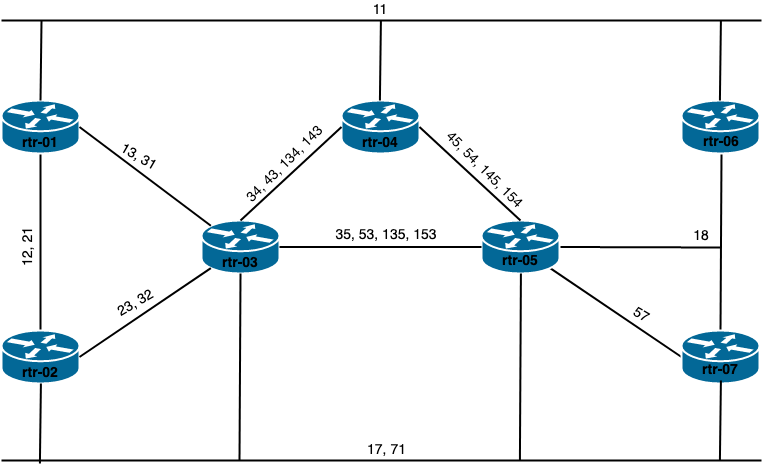

The diagram above was exported from draw.io. Its source (the exported page's mxGraphModel, read from the mxfile embedded in the PNG):
<mxGraphModel dx="1678" dy="871" grid="1" gridSize="10" guides="1" tooltips="1" connect="1" arrows="1" fold="1" page="1" pageScale="1" pageWidth="1100" pageHeight="850" background="#ffffff" math="0" shadow="0">
  <root>
    <mxCell id="0" />
    <mxCell id="1" parent="0" />
    <mxCell id="1c7a67bf8fd3230f-50" style="edgeStyle=none;html=1;labelBackgroundColor=none;startFill=0;endArrow=none;endFill=0;strokeWidth=2;fontFamily=Verdana;fontSize=12;entryX=0.5;entryY=0;entryDx=0;entryDy=0;entryPerimeter=0;" parent="1" target="IEEUZ8VBqOsNEG2i-12x-5" edge="1">
      <mxGeometry relative="1" as="geometry">
        <mxPoint x="800" y="372.995217391304" as="sourcePoint" />
        <mxPoint x="800" y="540" as="targetPoint" />
      </mxGeometry>
    </mxCell>
    <mxCell id="1c7a67bf8fd3230f-51" style="edgeStyle=none;html=1;labelBackgroundColor=none;startFill=0;endArrow=none;endFill=0;strokeWidth=2;fontFamily=Verdana;fontSize=12;exitX=0.5;exitY=1;exitDx=0;exitDy=0;exitPerimeter=0;entryX=0.5;entryY=0;entryDx=0;entryDy=0;entryPerimeter=0;" parent="1" source="1c7a67bf8fd3230f-46" target="IEEUZ8VBqOsNEG2i-12x-1" edge="1">
      <mxGeometry relative="1" as="geometry">
        <mxPoint x="126.75130434782602" y="392" as="sourcePoint" />
        <mxPoint x="158.00031620553352" y="459" as="targetPoint" />
      </mxGeometry>
    </mxCell>
    <mxCell id="1c7a67bf8fd3230f-46" value="" style="shape=mxgraph.cisco.routers.router;html=1;dashed=0;fillColor=#036897;strokeColor=#ffffff;strokeWidth=2;verticalLabelPosition=bottom;verticalAlign=top;rounded=0;shadow=0;comic=0;fontFamily=Verdana;fontSize=12;" parent="1" vertex="1">
      <mxGeometry x="80" y="320" width="78" height="53" as="geometry" />
    </mxCell>
    <mxCell id="1c7a67bf8fd3230f-54" style="edgeStyle=none;html=1;labelBackgroundColor=none;startFill=0;endArrow=none;endFill=0;strokeWidth=2;fontFamily=Verdana;fontSize=12;entryX=1;entryY=0.5;entryDx=0;entryDy=0;entryPerimeter=0;" parent="1" target="IEEUZ8VBqOsNEG2i-12x-3" edge="1">
      <mxGeometry relative="1" as="geometry">
        <mxPoint x="800" y="467" as="sourcePoint" />
        <mxPoint x="838.0006050228515" y="487.0355593610507" as="targetPoint" />
      </mxGeometry>
    </mxCell>
    <mxCell id="1c7a67bf8fd3230f-52" style="edgeStyle=none;html=1;labelBackgroundColor=none;startFill=0;endArrow=none;endFill=0;strokeWidth=2;fontFamily=Verdana;fontSize=12;exitX=0.88;exitY=0.9;exitDx=0;exitDy=0;exitPerimeter=0;entryX=0;entryY=0.5;entryDx=0;entryDy=0;entryPerimeter=0;" parent="1" source="IEEUZ8VBqOsNEG2i-12x-3" target="IEEUZ8VBqOsNEG2i-12x-5" edge="1">
      <mxGeometry relative="1" as="geometry">
        <mxPoint x="620.0000000000005" y="667.222760759556" as="sourcePoint" />
        <mxPoint x="697.7422949023658" y="710.5247421201439" as="targetPoint" />
      </mxGeometry>
    </mxCell>
    <mxCell id="IEEUZ8VBqOsNEG2i-12x-1" value="" style="shape=mxgraph.cisco.routers.router;html=1;dashed=0;fillColor=#036897;strokeColor=#ffffff;strokeWidth=2;verticalLabelPosition=bottom;verticalAlign=top;rounded=0;shadow=0;comic=0;fontFamily=Verdana;fontSize=12;" vertex="1" parent="1">
      <mxGeometry x="80" y="550" width="78" height="53" as="geometry" />
    </mxCell>
    <mxCell id="IEEUZ8VBqOsNEG2i-12x-2" value="" style="shape=mxgraph.cisco.routers.router;html=1;dashed=0;fillColor=#036897;strokeColor=#ffffff;strokeWidth=2;verticalLabelPosition=bottom;verticalAlign=top;rounded=0;shadow=0;comic=0;fontFamily=Verdana;fontSize=12;" vertex="1" parent="1">
      <mxGeometry x="280" y="440" width="78" height="53" as="geometry" />
    </mxCell>
    <mxCell id="IEEUZ8VBqOsNEG2i-12x-3" value="" style="shape=mxgraph.cisco.routers.router;html=1;dashed=0;fillColor=#036897;strokeColor=#ffffff;strokeWidth=2;verticalLabelPosition=bottom;verticalAlign=top;rounded=0;shadow=0;comic=0;fontFamily=Verdana;fontSize=12;" vertex="1" parent="1">
      <mxGeometry x="560" y="440" width="78" height="53" as="geometry" />
    </mxCell>
    <mxCell id="IEEUZ8VBqOsNEG2i-12x-4" value="" style="shape=mxgraph.cisco.routers.router;html=1;dashed=0;fillColor=#036897;strokeColor=#ffffff;strokeWidth=2;verticalLabelPosition=bottom;verticalAlign=top;rounded=0;shadow=0;comic=0;fontFamily=Verdana;fontSize=12;" vertex="1" parent="1">
      <mxGeometry x="420" y="320" width="78" height="53" as="geometry" />
    </mxCell>
    <mxCell id="IEEUZ8VBqOsNEG2i-12x-5" value="" style="shape=mxgraph.cisco.routers.router;html=1;dashed=0;fillColor=#036897;strokeColor=#ffffff;strokeWidth=2;verticalLabelPosition=bottom;verticalAlign=top;rounded=0;shadow=0;comic=0;fontFamily=Verdana;fontSize=12;" vertex="1" parent="1">
      <mxGeometry x="760" y="550" width="78" height="53" as="geometry" />
    </mxCell>
    <mxCell id="IEEUZ8VBqOsNEG2i-12x-6" value="" style="shape=mxgraph.cisco.routers.router;html=1;dashed=0;fillColor=#036897;strokeColor=#ffffff;strokeWidth=2;verticalLabelPosition=bottom;verticalAlign=top;rounded=0;shadow=0;comic=0;fontFamily=Verdana;fontSize=12;" vertex="1" parent="1">
      <mxGeometry x="760" y="320" width="78" height="53" as="geometry" />
    </mxCell>
    <mxCell id="IEEUZ8VBqOsNEG2i-12x-7" style="edgeStyle=none;html=1;labelBackgroundColor=none;startFill=0;endArrow=none;endFill=0;strokeWidth=2;fontFamily=Verdana;fontSize=12;exitX=1;exitY=0.5;exitDx=0;exitDy=0;exitPerimeter=0;entryX=0.12;entryY=0.1;entryDx=0;entryDy=0;entryPerimeter=0;" edge="1" parent="1" source="1c7a67bf8fd3230f-46" target="IEEUZ8VBqOsNEG2i-12x-2">
      <mxGeometry relative="1" as="geometry">
        <mxPoint x="129" y="383.0000000000002" as="sourcePoint" />
        <mxPoint x="129" y="560" as="targetPoint" />
      </mxGeometry>
    </mxCell>
    <mxCell id="IEEUZ8VBqOsNEG2i-12x-8" style="edgeStyle=none;html=1;labelBackgroundColor=none;startFill=0;endArrow=none;endFill=0;strokeWidth=2;fontFamily=Verdana;fontSize=12;exitX=1;exitY=0.5;exitDx=0;exitDy=0;exitPerimeter=0;entryX=0.12;entryY=0.9;entryDx=0;entryDy=0;entryPerimeter=0;" edge="1" parent="1" source="IEEUZ8VBqOsNEG2i-12x-1" target="IEEUZ8VBqOsNEG2i-12x-2">
      <mxGeometry relative="1" as="geometry">
        <mxPoint x="168" y="356.5" as="sourcePoint" />
        <mxPoint x="290" y="476.5" as="targetPoint" />
      </mxGeometry>
    </mxCell>
    <mxCell id="IEEUZ8VBqOsNEG2i-12x-9" style="edgeStyle=none;html=1;labelBackgroundColor=none;startFill=0;endArrow=none;endFill=0;strokeWidth=2;fontFamily=Verdana;fontSize=12;entryX=0;entryY=0.5;entryDx=0;entryDy=0;entryPerimeter=0;exitX=1;exitY=0.5;exitDx=0;exitDy=0;exitPerimeter=0;" edge="1" parent="1" source="IEEUZ8VBqOsNEG2i-12x-2" target="IEEUZ8VBqOsNEG2i-12x-3">
      <mxGeometry relative="1" as="geometry">
        <mxPoint x="400" y="467" as="sourcePoint" />
        <mxPoint x="489.35999999999956" y="558.8" as="targetPoint" />
      </mxGeometry>
    </mxCell>
    <mxCell id="IEEUZ8VBqOsNEG2i-12x-10" style="edgeStyle=none;html=1;labelBackgroundColor=none;startFill=0;endArrow=none;endFill=0;strokeWidth=2;fontFamily=Verdana;fontSize=12;entryX=0;entryY=0.5;entryDx=0;entryDy=0;entryPerimeter=0;exitX=0.5;exitY=0;exitDx=0;exitDy=0;exitPerimeter=0;" edge="1" parent="1" source="IEEUZ8VBqOsNEG2i-12x-2" target="IEEUZ8VBqOsNEG2i-12x-4">
      <mxGeometry relative="1" as="geometry">
        <mxPoint x="368" y="476.5" as="sourcePoint" />
        <mxPoint x="570" y="476.5" as="targetPoint" />
      </mxGeometry>
    </mxCell>
    <mxCell id="IEEUZ8VBqOsNEG2i-12x-11" style="edgeStyle=none;html=1;labelBackgroundColor=none;startFill=0;endArrow=none;endFill=0;strokeWidth=2;fontFamily=Verdana;fontSize=12;entryX=1;entryY=0.5;entryDx=0;entryDy=0;entryPerimeter=0;exitX=0.5;exitY=0;exitDx=0;exitDy=0;exitPerimeter=0;" edge="1" parent="1" source="IEEUZ8VBqOsNEG2i-12x-3" target="IEEUZ8VBqOsNEG2i-12x-4">
      <mxGeometry relative="1" as="geometry">
        <mxPoint x="329" y="450" as="sourcePoint" />
        <mxPoint x="430" y="356.5" as="targetPoint" />
      </mxGeometry>
    </mxCell>
    <mxCell id="IEEUZ8VBqOsNEG2i-12x-12" style="edgeStyle=none;html=1;labelBackgroundColor=none;startFill=0;endArrow=none;endFill=0;strokeWidth=2;fontFamily=Verdana;fontSize=12;" edge="1" parent="1">
      <mxGeometry relative="1" as="geometry">
        <mxPoint x="80" y="240" as="sourcePoint" />
        <mxPoint x="840" y="240" as="targetPoint" />
      </mxGeometry>
    </mxCell>
    <mxCell id="IEEUZ8VBqOsNEG2i-12x-13" style="edgeStyle=none;html=1;labelBackgroundColor=none;startFill=0;endArrow=none;endFill=0;strokeWidth=2;fontFamily=Verdana;fontSize=12;" edge="1" parent="1">
      <mxGeometry relative="1" as="geometry">
        <mxPoint x="80" y="680" as="sourcePoint" />
        <mxPoint x="839.9999999999995" y="680" as="targetPoint" />
      </mxGeometry>
    </mxCell>
    <mxCell id="IEEUZ8VBqOsNEG2i-12x-14" style="edgeStyle=none;html=1;labelBackgroundColor=none;startFill=0;endArrow=none;endFill=0;strokeWidth=2;fontFamily=Verdana;fontSize=12;entryX=0.5;entryY=0;entryDx=0;entryDy=0;entryPerimeter=0;" edge="1" parent="1" target="1c7a67bf8fd3230f-46">
      <mxGeometry relative="1" as="geometry">
        <mxPoint x="120" y="240" as="sourcePoint" />
        <mxPoint x="129" y="560" as="targetPoint" />
      </mxGeometry>
    </mxCell>
    <mxCell id="IEEUZ8VBqOsNEG2i-12x-15" style="edgeStyle=none;html=1;labelBackgroundColor=none;startFill=0;endArrow=none;endFill=0;strokeWidth=2;fontFamily=Verdana;fontSize=12;entryX=0.5;entryY=0;entryDx=0;entryDy=0;entryPerimeter=0;" edge="1" parent="1">
      <mxGeometry relative="1" as="geometry">
        <mxPoint x="459.41" y="240" as="sourcePoint" />
        <mxPoint x="458.41" y="320" as="targetPoint" />
      </mxGeometry>
    </mxCell>
    <mxCell id="IEEUZ8VBqOsNEG2i-12x-16" style="edgeStyle=none;html=1;labelBackgroundColor=none;startFill=0;endArrow=none;endFill=0;strokeWidth=2;fontFamily=Verdana;fontSize=12;entryX=0.5;entryY=0;entryDx=0;entryDy=0;entryPerimeter=0;" edge="1" parent="1">
      <mxGeometry relative="1" as="geometry">
        <mxPoint x="799.4099999999999" y="240" as="sourcePoint" />
        <mxPoint x="798.4099999999999" y="320" as="targetPoint" />
      </mxGeometry>
    </mxCell>
    <mxCell id="IEEUZ8VBqOsNEG2i-12x-17" style="edgeStyle=none;html=1;labelBackgroundColor=none;startFill=0;endArrow=none;endFill=0;strokeWidth=2;fontFamily=Verdana;fontSize=12;entryX=0.5;entryY=0;entryDx=0;entryDy=0;entryPerimeter=0;" edge="1" parent="1">
      <mxGeometry relative="1" as="geometry">
        <mxPoint x="799.4099999999999" y="600" as="sourcePoint" />
        <mxPoint x="798.4099999999999" y="680" as="targetPoint" />
      </mxGeometry>
    </mxCell>
    <mxCell id="IEEUZ8VBqOsNEG2i-12x-18" style="edgeStyle=none;html=1;labelBackgroundColor=none;startFill=0;endArrow=none;endFill=0;strokeWidth=2;fontFamily=Verdana;fontSize=12;entryX=0.5;entryY=0;entryDx=0;entryDy=0;entryPerimeter=0;" edge="1" parent="1">
      <mxGeometry relative="1" as="geometry">
        <mxPoint x="119.40999999999985" y="603" as="sourcePoint" />
        <mxPoint x="118.40999999999985" y="683" as="targetPoint" />
      </mxGeometry>
    </mxCell>
    <mxCell id="IEEUZ8VBqOsNEG2i-12x-19" style="edgeStyle=none;html=1;labelBackgroundColor=none;startFill=0;endArrow=none;endFill=0;strokeWidth=2;fontFamily=Verdana;fontSize=12;exitX=0.5;exitY=1;exitDx=0;exitDy=0;exitPerimeter=0;" edge="1" parent="1" source="IEEUZ8VBqOsNEG2i-12x-2">
      <mxGeometry relative="1" as="geometry">
        <mxPoint x="319.40999999999985" y="499.9999999999998" as="sourcePoint" />
        <mxPoint x="318" y="680" as="targetPoint" />
      </mxGeometry>
    </mxCell>
    <mxCell id="IEEUZ8VBqOsNEG2i-12x-20" style="edgeStyle=none;html=1;labelBackgroundColor=none;startFill=0;endArrow=none;endFill=0;strokeWidth=2;fontFamily=Verdana;fontSize=12;exitX=0.5;exitY=1;exitDx=0;exitDy=0;exitPerimeter=0;" edge="1" parent="1">
      <mxGeometry relative="1" as="geometry">
        <mxPoint x="599.4100000000001" y="492.9999999999998" as="sourcePoint" />
        <mxPoint x="598.4100000000001" y="680" as="targetPoint" />
      </mxGeometry>
    </mxCell>
    <mxCell id="IEEUZ8VBqOsNEG2i-12x-21" value="rtr-01" style="text;html=1;strokeColor=none;fillColor=none;align=center;verticalAlign=middle;whiteSpace=wrap;rounded=0;fontSize=14;fontStyle=1" vertex="1" parent="1">
      <mxGeometry x="99" y="353" width="40" height="20" as="geometry" />
    </mxCell>
    <mxCell id="IEEUZ8VBqOsNEG2i-12x-23" value="rtr-02" style="text;html=1;strokeColor=none;fillColor=none;align=center;verticalAlign=middle;whiteSpace=wrap;rounded=0;fontSize=14;fontStyle=1" vertex="1" parent="1">
      <mxGeometry x="99" y="583" width="40" height="20" as="geometry" />
    </mxCell>
    <mxCell id="IEEUZ8VBqOsNEG2i-12x-24" value="rtr-03" style="text;html=1;strokeColor=none;fillColor=none;align=center;verticalAlign=middle;whiteSpace=wrap;rounded=0;fontSize=14;fontStyle=1" vertex="1" parent="1">
      <mxGeometry x="299" y="473" width="40" height="20" as="geometry" />
    </mxCell>
    <mxCell id="IEEUZ8VBqOsNEG2i-12x-25" value="rtr-04" style="text;html=1;strokeColor=none;fillColor=none;align=center;verticalAlign=middle;whiteSpace=wrap;rounded=0;fontSize=14;fontStyle=1" vertex="1" parent="1">
      <mxGeometry x="439" y="353" width="40" height="20" as="geometry" />
    </mxCell>
    <mxCell id="IEEUZ8VBqOsNEG2i-12x-26" value="rtr-05" style="text;html=1;strokeColor=none;fillColor=none;align=center;verticalAlign=middle;whiteSpace=wrap;rounded=0;fontSize=14;fontStyle=1" vertex="1" parent="1">
      <mxGeometry x="579" y="471" width="40" height="20" as="geometry" />
    </mxCell>
    <mxCell id="IEEUZ8VBqOsNEG2i-12x-28" value="rtr-06" style="text;html=1;strokeColor=none;fillColor=none;align=center;verticalAlign=middle;whiteSpace=wrap;rounded=0;fontSize=14;fontStyle=1" vertex="1" parent="1">
      <mxGeometry x="780" y="352" width="40" height="20" as="geometry" />
    </mxCell>
    <mxCell id="IEEUZ8VBqOsNEG2i-12x-29" value="rtr-07" style="text;html=1;strokeColor=none;fillColor=none;align=center;verticalAlign=middle;whiteSpace=wrap;rounded=0;fontSize=14;fontStyle=1" vertex="1" parent="1">
      <mxGeometry x="779" y="580" width="40" height="20" as="geometry" />
    </mxCell>
    <mxCell id="IEEUZ8VBqOsNEG2i-12x-31" value="11" style="text;html=1;strokeColor=none;fillColor=none;align=center;verticalAlign=middle;whiteSpace=wrap;rounded=0;fontSize=14;" vertex="1" parent="1">
      <mxGeometry x="439" y="220" width="40" height="20" as="geometry" />
    </mxCell>
    <mxCell id="IEEUZ8VBqOsNEG2i-12x-32" value="35, 53, 135, 153" style="text;html=1;strokeColor=none;fillColor=none;align=center;verticalAlign=middle;whiteSpace=wrap;rounded=0;fontSize=14;" vertex="1" parent="1">
      <mxGeometry x="390" y="445" width="150" height="20" as="geometry" />
    </mxCell>
    <mxCell id="IEEUZ8VBqOsNEG2i-12x-33" value="45, 54, 145, 154" style="text;html=1;strokeColor=none;fillColor=none;align=center;verticalAlign=middle;whiteSpace=wrap;rounded=0;fontSize=14;rotation=45;" vertex="1" parent="1">
      <mxGeometry x="488" y="380" width="150" height="20" as="geometry" />
    </mxCell>
    <mxCell id="IEEUZ8VBqOsNEG2i-12x-34" value="&lt;div&gt;34, 43, 134, 143&lt;/div&gt;" style="text;html=1;strokeColor=none;fillColor=none;align=center;verticalAlign=middle;whiteSpace=wrap;rounded=0;fontSize=14;rotation=-45;" vertex="1" parent="1">
      <mxGeometry x="289" y="374" width="150" height="20" as="geometry" />
    </mxCell>
    <mxCell id="IEEUZ8VBqOsNEG2i-12x-35" value="17, 71" style="text;html=1;strokeColor=none;fillColor=none;align=center;verticalAlign=middle;whiteSpace=wrap;rounded=0;fontSize=14;" vertex="1" parent="1">
      <mxGeometry x="432.5" y="660" width="65" height="20" as="geometry" />
    </mxCell>
    <mxCell id="IEEUZ8VBqOsNEG2i-12x-36" value="12, 21" style="text;html=1;strokeColor=none;fillColor=none;align=center;verticalAlign=middle;whiteSpace=wrap;rounded=0;fontSize=14;rotation=-90;" vertex="1" parent="1">
      <mxGeometry x="74" y="456.5" width="65" height="20" as="geometry" />
    </mxCell>
    <mxCell id="IEEUZ8VBqOsNEG2i-12x-37" value="18" style="text;html=1;strokeColor=none;fillColor=none;align=center;verticalAlign=middle;whiteSpace=wrap;rounded=0;fontSize=14;" vertex="1" parent="1">
      <mxGeometry x="760" y="446" width="40" height="20" as="geometry" />
    </mxCell>
    <mxCell id="IEEUZ8VBqOsNEG2i-12x-38" value="57" style="text;html=1;strokeColor=none;fillColor=none;align=center;verticalAlign=middle;whiteSpace=wrap;rounded=0;fontSize=14;rotation=30;" vertex="1" parent="1">
      <mxGeometry x="700" y="525" width="40" height="20" as="geometry" />
    </mxCell>
    <mxCell id="IEEUZ8VBqOsNEG2i-12x-39" value="23, 32" style="text;html=1;strokeColor=none;fillColor=none;align=center;verticalAlign=middle;whiteSpace=wrap;rounded=0;fontSize=14;rotation=-30;" vertex="1" parent="1">
      <mxGeometry x="182" y="513" width="65" height="20" as="geometry" />
    </mxCell>
    <mxCell id="IEEUZ8VBqOsNEG2i-12x-40" value="13, 31" style="text;html=1;strokeColor=none;fillColor=none;align=center;verticalAlign=middle;whiteSpace=wrap;rounded=0;fontSize=14;rotation=30;" vertex="1" parent="1">
      <mxGeometry x="185" y="367" width="65" height="20" as="geometry" />
    </mxCell>
  </root>
</mxGraphModel>